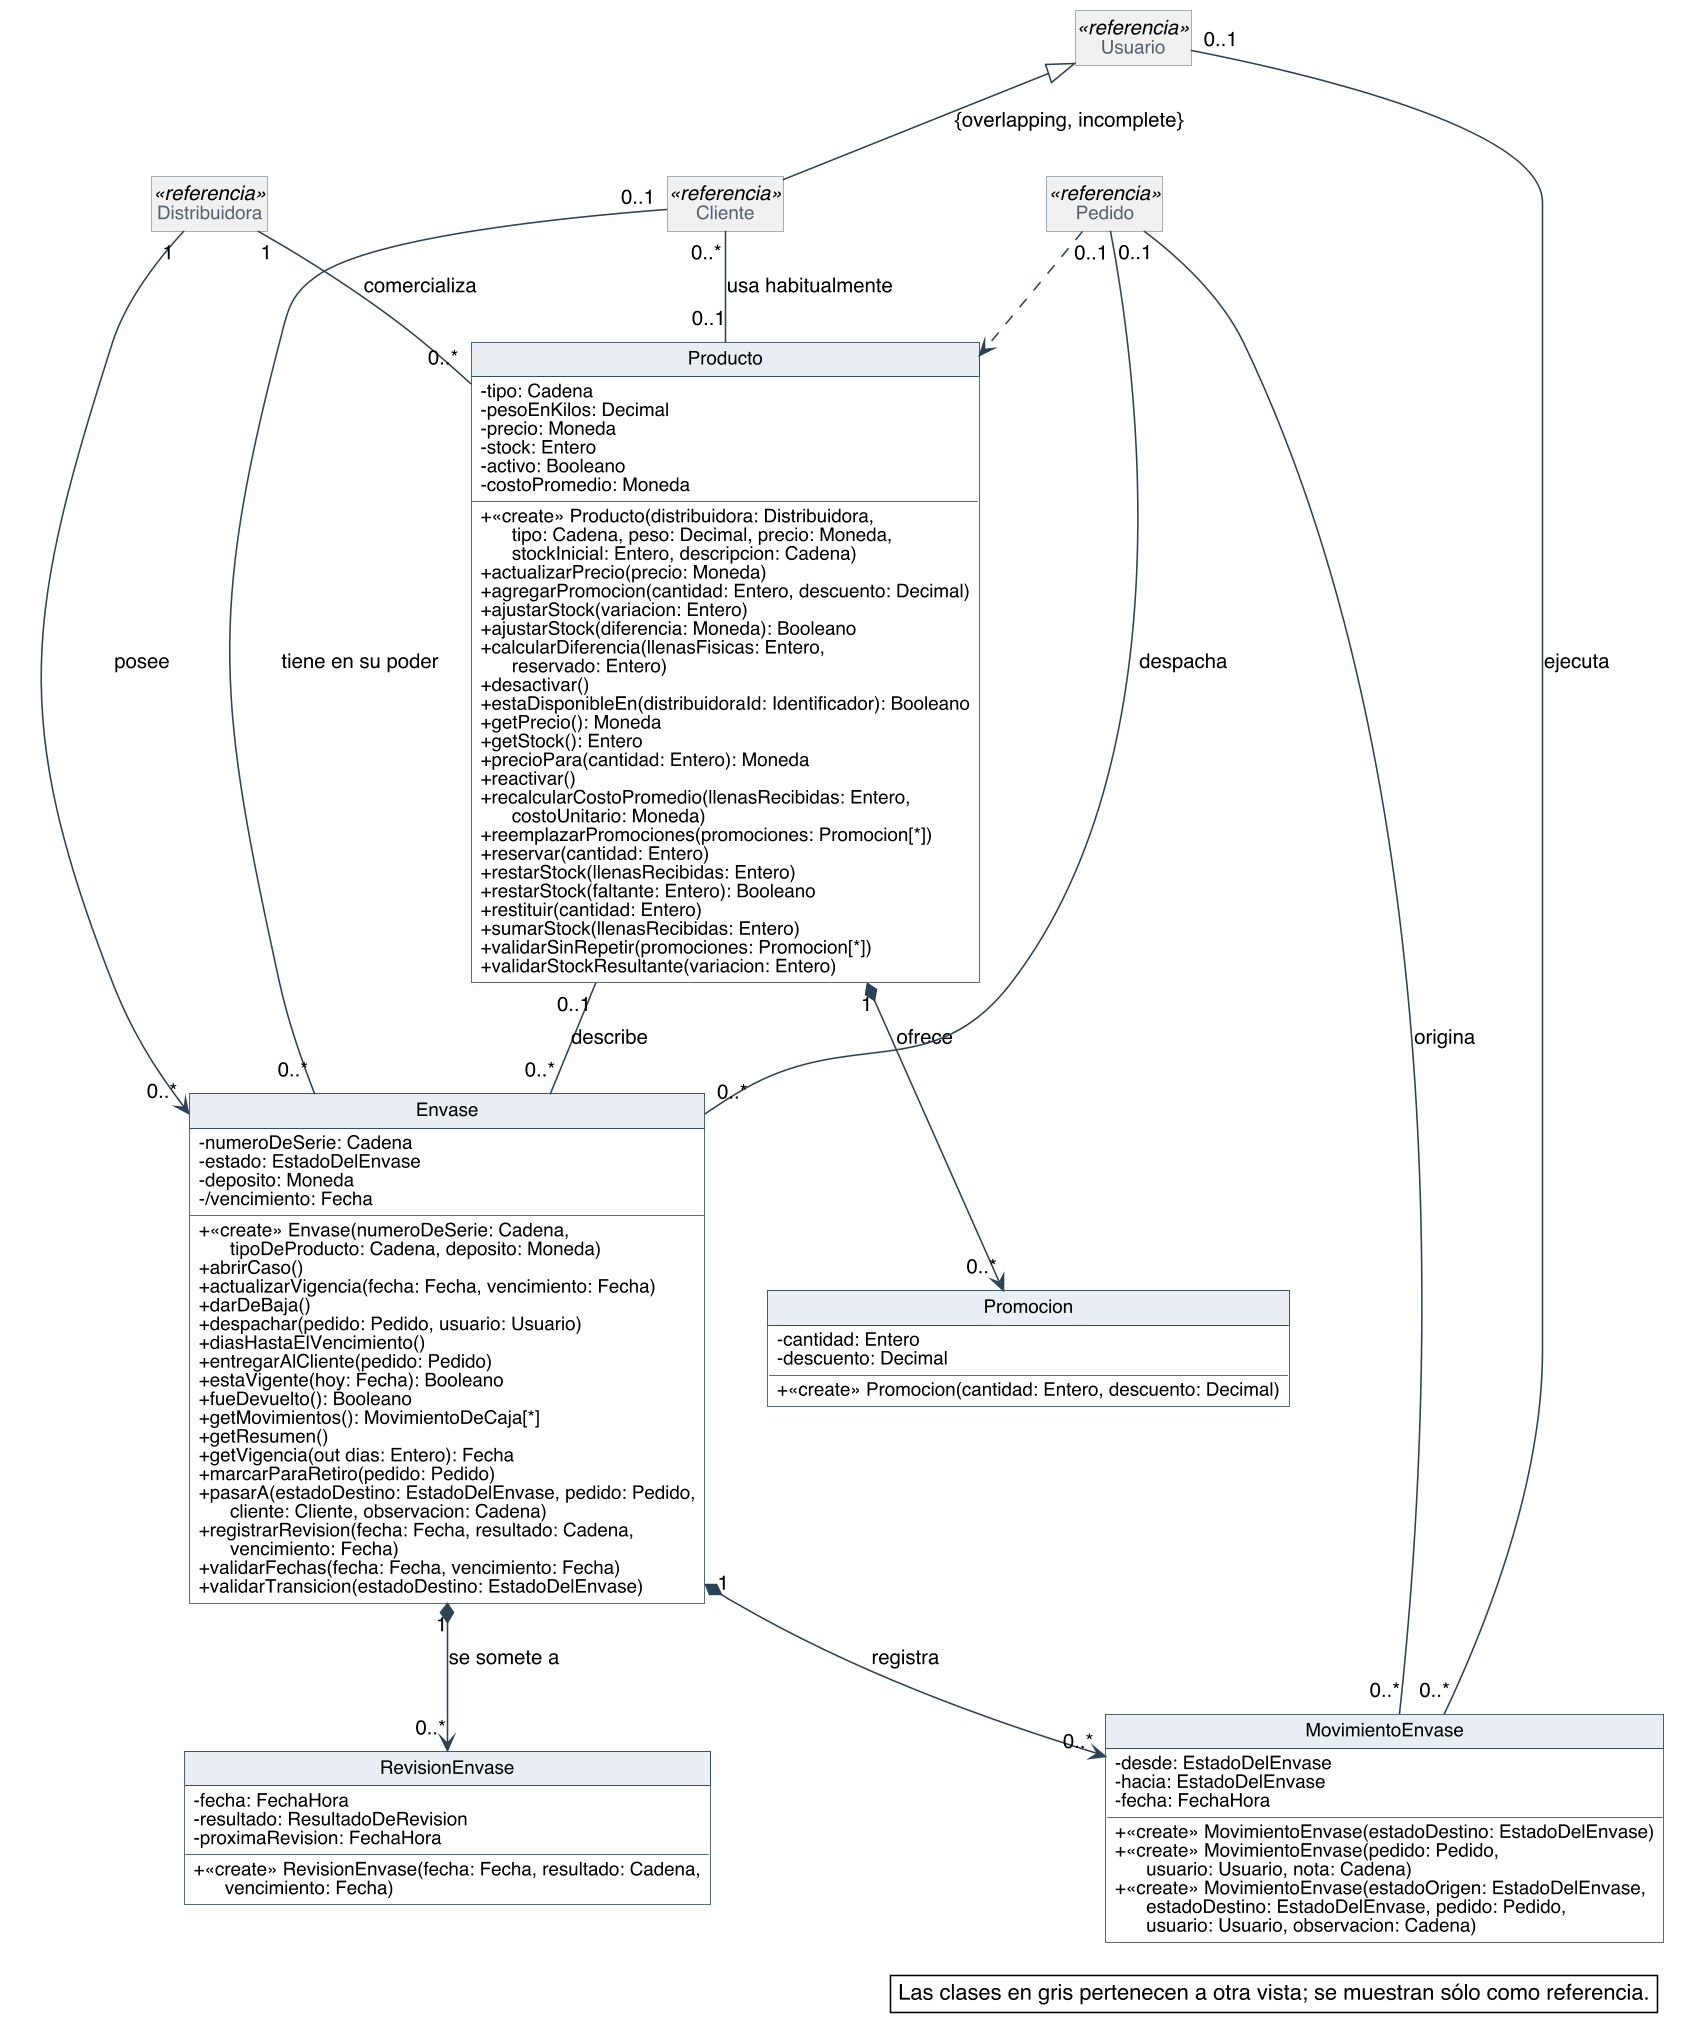

The diagram above was rendered by PlantUML. Its source (embedded in the PNG):
@startuml
skinparam backgroundColor #FFFFFF
skinparam shadowing false
skinparam defaultFontName Helvetica
skinparam defaultFontSize 13
skinparam dpi 150
skinparam nodesep 40
skinparam ranksep 55
skinparam classAttributeIconSize 0
skinparam roundCorner 0
skinparam genericDisplay old
skinparam class {
  BorderColor #2C4257
  BackgroundColor #FFFFFF
  ArrowColor #2C4257
  FontSize 14
  AttributeFontSize 12
  HeaderBackgroundColor #E8EEF3
}
skinparam class<<referencia>> {
  BackgroundColor #F1F1F1
  BorderColor #8A97A3
  FontColor #55616C
}
skinparam class<<fachada>> {
  HeaderBackgroundColor #D6E4F0
}
skinparam class<<controlador>> {
  HeaderBackgroundColor #D6E4F0
}
skinparam class<<fabricación pura>> {
  HeaderBackgroundColor #F3E9CF
}
skinparam class<<colección>> {
  HeaderBackgroundColor #E6E6E6
}
skinparam class<<adaptador>> {
  HeaderBackgroundColor #DCEBDD
}
skinparam interface {
  BorderColor #2C4257
  BackgroundColor #FFFFFF
  HeaderBackgroundColor #DCEBDD
  FontSize 14
  AttributeFontSize 12
}
skinparam note {
  BackgroundColor #FFFFFF
  BorderColor #2C4257
}
skinparam packageStyle rectangle
skinparam package {
  BorderColor #8A97A3
  FontSize 13
  FontColor #55616C
}
hide circle
hide empty members

class Producto {
  - tipo: Cadena
  - pesoEnKilos: Decimal
  - precio: Moneda
  - stock: Entero
  - activo: Booleano
  - costoPromedio: Moneda
  + «create» Producto(distribuidora: Distribuidora,\n      tipo: Cadena, peso: Decimal, precio: Moneda,\n      stockInicial: Entero, descripcion: Cadena)
  + actualizarPrecio(precio: Moneda)
  + agregarPromocion(cantidad: Entero, descuento: Decimal)
  + ajustarStock(variacion: Entero)
  + ajustarStock(diferencia: Moneda): Booleano
  + calcularDiferencia(llenasFisicas: Entero,\n      reservado: Entero)
  + desactivar()
  + estaDisponibleEn(distribuidoraId: Identificador): Booleano
  + getPrecio(): Moneda
  + getStock(): Entero
  + precioPara(cantidad: Entero): Moneda
  + reactivar()
  + recalcularCostoPromedio(llenasRecibidas: Entero,\n      costoUnitario: Moneda)
  + reemplazarPromociones(promociones: Promocion[*])
  + reservar(cantidad: Entero)
  + restarStock(llenasRecibidas: Entero)
  + restarStock(faltante: Entero): Booleano
  + restituir(cantidad: Entero)
  + sumarStock(llenasRecibidas: Entero)
  + validarSinRepetir(promociones: Promocion[*])
  + validarStockResultante(variacion: Entero)
}
class Promocion {
  - cantidad: Entero
  - descuento: Decimal
  + «create» Promocion(cantidad: Entero, descuento: Decimal)
}
class Envase {
  - numeroDeSerie: Cadena
  - estado: EstadoDelEnvase
  - deposito: Moneda
  - /vencimiento: Fecha
  + «create» Envase(numeroDeSerie: Cadena,\n      tipoDeProducto: Cadena, deposito: Moneda)
  + abrirCaso()
  + actualizarVigencia(fecha: Fecha, vencimiento: Fecha)
  + darDeBaja()
  + despachar(pedido: Pedido, usuario: Usuario)
  + diasHastaElVencimiento()
  + entregarAlCliente(pedido: Pedido)
  + estaVigente(hoy: Fecha): Booleano
  + fueDevuelto(): Booleano
  + getMovimientos(): MovimientoDeCaja[*]
  + getResumen()
  + getVigencia(out dias: Entero): Fecha
  + marcarParaRetiro(pedido: Pedido)
  + pasarA(estadoDestino: EstadoDelEnvase, pedido: Pedido,\n      cliente: Cliente, observacion: Cadena)
  + registrarRevision(fecha: Fecha, resultado: Cadena,\n      vencimiento: Fecha)
  + validarFechas(fecha: Fecha, vencimiento: Fecha)
  + validarTransicion(estadoDestino: EstadoDelEnvase)
}
class MovimientoEnvase {
  - desde: EstadoDelEnvase
  - hacia: EstadoDelEnvase
  - fecha: FechaHora
  + «create» MovimientoEnvase(estadoDestino: EstadoDelEnvase)
  + «create» MovimientoEnvase(pedido: Pedido,\n      usuario: Usuario, nota: Cadena)
  + «create» MovimientoEnvase(estadoOrigen: EstadoDelEnvase,\n      estadoDestino: EstadoDelEnvase, pedido: Pedido,\n      usuario: Usuario, observacion: Cadena)
}
class RevisionEnvase {
  - fecha: FechaHora
  - resultado: ResultadoDeRevision
  - proximaRevision: FechaHora
  + «create» RevisionEnvase(fecha: Fecha, resultado: Cadena,\n      vencimiento: Fecha)
}
class Distribuidora <<referencia>>
class Cliente <<referencia>>
class Pedido <<referencia>>
class Usuario <<referencia>>

Usuario <|-- Cliente : {overlapping, incomplete}
Distribuidora "1" -- "0..*" Producto : comercializa
Distribuidora "1" --> "0..*" Envase : posee
Cliente "0..*" -- "0..1" Producto : usa habitualmente
Producto "1" *--> "0..*" Promocion : ofrece
Producto "0..1" -- "0..*" Envase : describe
Envase "1" *--> "0..*" MovimientoEnvase : registra
Envase "1" *--> "0..*" RevisionEnvase : se somete a
Pedido "0..1" -- "0..*" MovimientoEnvase : origina
Usuario "0..1" -- "0..*" MovimientoEnvase : ejecuta
Cliente "0..1" -- "0..*" Envase : tiene en su poder
Pedido "0..1" -- "0..*" Envase : despacha
Pedido ..> Producto

legend bottom right
  Las clases en gris pertenecen a otra vista; se muestran sólo como referencia.
endlegend
@enduml